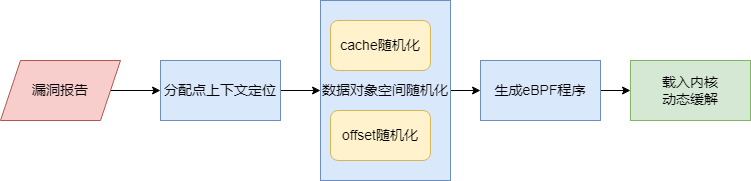

The diagram above was exported from draw.io. Its source (the exported page's mxGraphModel, read from the mxfile embedded in the PNG):
<mxGraphModel dx="1118" dy="790" grid="1" gridSize="10" guides="1" tooltips="1" connect="1" arrows="1" fold="1" page="1" pageScale="1" pageWidth="827" pageHeight="1169" math="0" shadow="0">
  <root>
    <mxCell id="0" />
    <mxCell id="1" parent="0" />
    <mxCell id="5" style="edgeStyle=none;html=1;exitX=1;exitY=0.5;exitDx=0;exitDy=0;entryX=0;entryY=0.5;entryDx=0;entryDy=0;fontSize=14;" parent="1" source="2" target="3" edge="1">
      <mxGeometry relative="1" as="geometry" />
    </mxCell>
    <mxCell id="2" value="漏洞报告" style="shape=parallelogram;perimeter=parallelogramPerimeter;whiteSpace=wrap;html=1;fixedSize=1;fillColor=#f8cecc;strokeColor=#b85450;fontSize=14;" parent="1" vertex="1">
      <mxGeometry x="60" y="120" width="120" height="60" as="geometry" />
    </mxCell>
    <mxCell id="6" style="edgeStyle=none;html=1;exitX=1;exitY=0.5;exitDx=0;exitDy=0;entryX=0;entryY=0.5;entryDx=0;entryDy=0;fontSize=14;" parent="1" source="3" target="4" edge="1">
      <mxGeometry relative="1" as="geometry" />
    </mxCell>
    <mxCell id="3" value="分配点上下文定位" style="rounded=0;whiteSpace=wrap;html=1;fillColor=#dae8fc;strokeColor=#6c8ebf;fontSize=14;" parent="1" vertex="1">
      <mxGeometry x="220" y="120" width="120" height="60" as="geometry" />
    </mxCell>
    <mxCell id="8" style="edgeStyle=none;html=1;exitX=1;exitY=0.5;exitDx=0;exitDy=0;fontSize=14;" parent="1" source="4" target="7" edge="1">
      <mxGeometry relative="1" as="geometry" />
    </mxCell>
    <mxCell id="4" value="数据对象空间随机化" style="rounded=0;whiteSpace=wrap;html=1;fillColor=#dae8fc;strokeColor=#6c8ebf;fontSize=14;" parent="1" vertex="1">
      <mxGeometry x="380" y="60" width="130" height="180" as="geometry" />
    </mxCell>
    <mxCell id="10" style="edgeStyle=none;html=1;exitX=1;exitY=0.5;exitDx=0;exitDy=0;fontSize=14;" parent="1" source="7" target="9" edge="1">
      <mxGeometry relative="1" as="geometry" />
    </mxCell>
    <mxCell id="7" value="生成eBPF程序" style="rounded=0;whiteSpace=wrap;html=1;fillColor=#dae8fc;strokeColor=#6c8ebf;fontSize=14;" parent="1" vertex="1">
      <mxGeometry x="540" y="120" width="120" height="60" as="geometry" />
    </mxCell>
    <mxCell id="9" value="载入内核&lt;br&gt;动态缓解" style="rounded=0;whiteSpace=wrap;html=1;fillColor=#d5e8d4;strokeColor=#82b366;fontSize=14;" parent="1" vertex="1">
      <mxGeometry x="690" y="120" width="120" height="60" as="geometry" />
    </mxCell>
    <mxCell id="11" value="cache随机化" style="rounded=1;whiteSpace=wrap;html=1;fillColor=#fff2cc;strokeColor=#d6b656;fontSize=14;" parent="1" vertex="1">
      <mxGeometry x="390" y="80" width="100" height="50" as="geometry" />
    </mxCell>
    <mxCell id="12" value="offset随机化" style="rounded=1;whiteSpace=wrap;html=1;fillColor=#fff2cc;strokeColor=#d6b656;fontSize=14;" parent="1" vertex="1">
      <mxGeometry x="390" y="170" width="100" height="50" as="geometry" />
    </mxCell>
  </root>
</mxGraphModel>